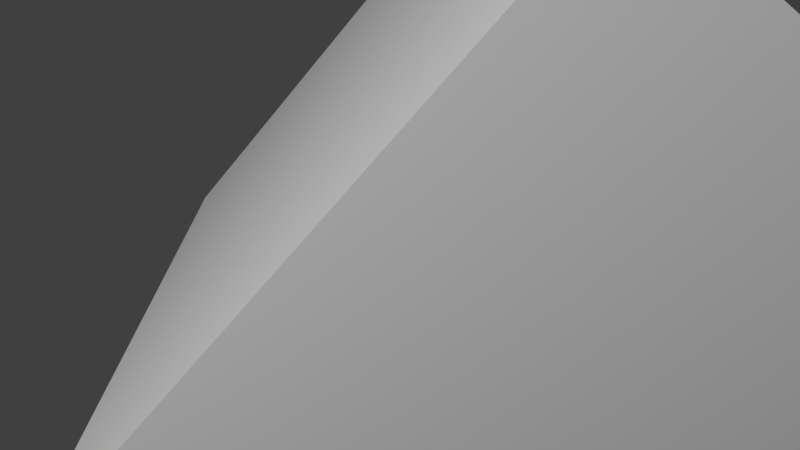 # Source: cube.blend  (saved by Blender 3.0.42; exported with 4.5.12 LTS)
import bpy
from mathutils import Matrix  # noqa: F401  (used for matrix-valued properties, if any)

bpy.ops.wm.read_factory_settings(use_empty=True)
scene = bpy.context.scene
scene.name = 'Scene'

# ---- collections
col_collection = bpy.data.collections.new('Collection'); scene.collection.children.link(col_collection)

# ---- materials (node trees are filled in below, after node groups)
mat_material = bpy.data.materials.new('Material')
mat_material.alpha_threshold = 0.0
mat_material.use_transparent_shadow = False
mat_material.line_color = (0.0, 0.0, 0.0, 1.0)

# ---- material node trees
mat_material.use_nodes = True; mat_material.node_tree.nodes.clear()
_N = mat_material.node_tree.nodes; _L = mat_material.node_tree.links
n0 = _N.new('ShaderNodeOutputMaterial'); n0.name = 'Material Output'; n0.location = (300, 300)
n1 = _N.new('ShaderNodeBsdfPrincipled'); n1.name = 'Principled BSDF'; n1.location = (10, 300)
n1.distribution = 'GGX'
n1.subsurface_method = 'RANDOM_WALK_SKIN'
n1.inputs[2].default_value = 0.4
n1.inputs[3].default_value = 1.45
n1.inputs[27].default_value = (0.0, 0.0, 0.0, 1.0)
n1.inputs[28].default_value = 1.0
_L.new(n1.outputs[0], n0.inputs[0])
n0.is_active_output = True

# ---- world
world_world = bpy.data.worlds.new('World'); scene.world = world_world
world_world.use_nodes = True; world_world.node_tree.nodes.clear()
_N = world_world.node_tree.nodes; _L = world_world.node_tree.links
n0 = _N.new('ShaderNodeOutputWorld'); n0.name = 'World Output'; n0.location = (300, 300)
n1 = _N.new('ShaderNodeBackground'); n1.name = 'Background'; n1.location = (10, 300)
n1.inputs[0].default_value = (0.05088, 0.05088, 0.05088, 1.0)
_L.new(n1.outputs[0], n0.inputs[0])
n0.is_active_output = True
world_world.color = (0.05088, 0.05088, 0.05088)
world_world.use_sun_shadow = False
world_world.sun_shadow_jitter_overblur = 0.0

# ---- cameras
cam_camera = bpy.data.cameras.new('Camera')
cam_camera.clip_end = 100.0
cam_camera.ortho_scale = 7.314

# ---- lights
light_light = bpy.data.lights.new('Light', 'POINT')
light_light.transmission_factor = 0.0
light_light.energy = 1000.0
light_light.shadow_soft_size = 0.1
light_light.shadow_maximum_resolution = 0.006
light_light.use_absolute_resolution = True

# ---- meshes
me_cube = bpy.data.meshes.new('Cube')
me_cube.from_pydata([(1.0, 1.0, 1.0), (1.0, 1.0, -1.0), (1.0, -1.0, 1.0), (1.0, -1.0, -1.0), (-1.0, 1.0, 1.0), (-1.0, 1.0, -1.0), (-1.0, -1.0, 1.0), (-1.0, -1.0, -1.0)], [], [(0, 4, 6, 2), (3, 2, 6, 7), (7, 6, 4, 5), (5, 1, 3, 7), (1, 0, 2, 3), (5, 4, 0, 1)])
_uv = me_cube.uv_layers.new(name='UVMap')
_uv.uv.foreach_set('vector', [0.625, 0.5, 0.875, 0.5, 0.875, 0.75, 0.625, 0.75, 0.375, 0.75, 0.625, 0.75, 0.625, 1.0, 0.375, 1.0, 0.375, 0.0, 0.625, 0.0, 0.625, 0.25, 0.375, 0.25, 0.125, 0.5, 0.375, 0.5, 0.375, 0.75, 0.125, 0.75, 0.375, 0.5, 0.625, 0.5, 0.625, 0.75, 0.375, 0.75, 0.375, 0.25, 0.625, 0.25, 0.625, 0.5, 0.375, 0.5])
me_cube.materials.append(mat_material)
me_cube.use_remesh_preserve_volume = False
me_cube.use_remesh_preserve_attributes = False
me_cube.use_mirror_vertex_groups = False
me_cube.update()

# ---- objects
ob_cube = bpy.data.objects.new('Cube', me_cube)
ob_light = bpy.data.objects.new('Light', light_light)
ob_camera = bpy.data.objects.new('Camera', cam_camera)

# ---- transforms, parenting, visibility, modifiers, constraints
ob_cube.location = (0.0, 0.0, 0.0)
ob_cube.lock_rotations_4d = False
ob_cube.empty_display_type = 'ARROWS'
ob_cube.lineart.crease_threshold = 0.0
ob_light.location = (4.076, 1.005, 5.904)
ob_light.rotation_euler = (0.6503, 0.05522, 1.866)
ob_light.lock_rotations_4d = False
ob_light.empty_display_type = 'ARROWS'
ob_light.color = (0.0, 0.0, 0.0, 0.0)
ob_light.lineart.crease_threshold = 0.0
ob_camera.location = (2.859, 1.05, 1.374)
ob_camera.rotation_euler = (1.186, 0.8876, 1.67)
ob_camera.lock_rotations_4d = False
ob_camera.empty_display_type = 'ARROWS'
ob_camera.color = (0.0, 0.0, 0.0, 0.0)
ob_camera.display_type = 'WIRE'
ob_camera.lineart.crease_threshold = 0.0

# ---- collection membership
col_collection.objects.link(ob_cube)
col_collection.objects.link(ob_light)
col_collection.objects.link(ob_camera)

# ---- scene / render settings (as saved in the file)
scene.camera = ob_camera
scene.frame_start = 1; scene.frame_end = 250; scene.frame_set(250)
scene.render.engine = 'BLENDER_EEVEE_NEXT'
scene.cycles.sampling_pattern = 'TABULATED_SOBOL'
scene.cycles.use_light_tree = False
scene.view_settings.view_transform = 'Standard'
bpy.context.view_layer.update()
